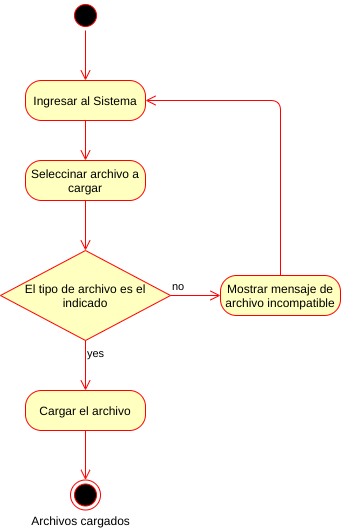

The diagram above was exported from draw.io. Its source (the exported page's mxGraphModel, read from the mxfile embedded in the PNG):
<mxGraphModel dx="1102" dy="489" grid="1" gridSize="10" guides="1" tooltips="1" connect="1" arrows="1" fold="1" page="1" pageScale="1" pageWidth="827" pageHeight="1169" math="0" shadow="0">
  <root>
    <mxCell id="0" />
    <mxCell id="1" parent="0" />
    <mxCell id="-JOM63ayyJ8NHD3xT8kV-2" value="" style="ellipse;html=1;shape=startState;fillColor=#000000;strokeColor=#ff0000;" parent="1" vertex="1">
      <mxGeometry x="370" y="90" width="30" height="30" as="geometry" />
    </mxCell>
    <mxCell id="-JOM63ayyJ8NHD3xT8kV-3" value="" style="edgeStyle=orthogonalEdgeStyle;html=1;verticalAlign=bottom;endArrow=open;endSize=8;strokeColor=#ff0000;entryX=0.5;entryY=0;entryDx=0;entryDy=0;" parent="1" source="-JOM63ayyJ8NHD3xT8kV-2" target="-JOM63ayyJ8NHD3xT8kV-4" edge="1">
      <mxGeometry relative="1" as="geometry">
        <mxPoint x="385" y="230" as="targetPoint" />
      </mxGeometry>
    </mxCell>
    <mxCell id="-JOM63ayyJ8NHD3xT8kV-4" value="Ingresar al Sistema" style="rounded=1;whiteSpace=wrap;html=1;arcSize=40;fontColor=#000000;fillColor=#ffffc0;strokeColor=#ff0000;" parent="1" vertex="1">
      <mxGeometry x="325" y="170" width="120" height="40" as="geometry" />
    </mxCell>
    <mxCell id="-JOM63ayyJ8NHD3xT8kV-5" value="" style="edgeStyle=orthogonalEdgeStyle;html=1;verticalAlign=bottom;endArrow=open;endSize=8;strokeColor=#ff0000;entryX=0.5;entryY=0;entryDx=0;entryDy=0;" parent="1" source="-JOM63ayyJ8NHD3xT8kV-4" target="-JOM63ayyJ8NHD3xT8kV-10" edge="1">
      <mxGeometry relative="1" as="geometry">
        <mxPoint x="385" y="280" as="targetPoint" />
      </mxGeometry>
    </mxCell>
    <mxCell id="-JOM63ayyJ8NHD3xT8kV-10" value="Seleccinar archivo a cargar" style="rounded=1;whiteSpace=wrap;html=1;arcSize=40;fontColor=#000000;fillColor=#ffffc0;strokeColor=#ff0000;" parent="1" vertex="1">
      <mxGeometry x="325" y="250" width="120" height="40" as="geometry" />
    </mxCell>
    <mxCell id="-JOM63ayyJ8NHD3xT8kV-11" value="El tipo de archivo es el indicado" style="rhombus;whiteSpace=wrap;html=1;fillColor=#ffffc0;strokeColor=#ff0000;" parent="1" vertex="1">
      <mxGeometry x="300" y="340" width="170" height="90" as="geometry" />
    </mxCell>
    <mxCell id="-JOM63ayyJ8NHD3xT8kV-12" value="no" style="edgeStyle=orthogonalEdgeStyle;html=1;align=left;verticalAlign=bottom;endArrow=open;endSize=8;strokeColor=#ff0000;entryX=0;entryY=0.5;entryDx=0;entryDy=0;" parent="1" source="-JOM63ayyJ8NHD3xT8kV-11" target="-JOM63ayyJ8NHD3xT8kV-15" edge="1">
      <mxGeometry x="-1" relative="1" as="geometry">
        <mxPoint x="520" y="385" as="targetPoint" />
      </mxGeometry>
    </mxCell>
    <mxCell id="-JOM63ayyJ8NHD3xT8kV-13" value="yes" style="edgeStyle=orthogonalEdgeStyle;html=1;align=left;verticalAlign=top;endArrow=open;endSize=8;strokeColor=#ff0000;entryX=0.5;entryY=0;entryDx=0;entryDy=0;" parent="1" source="-JOM63ayyJ8NHD3xT8kV-11" target="-JOM63ayyJ8NHD3xT8kV-17" edge="1">
      <mxGeometry x="-1" relative="1" as="geometry">
        <mxPoint x="385" y="480" as="targetPoint" />
      </mxGeometry>
    </mxCell>
    <mxCell id="-JOM63ayyJ8NHD3xT8kV-14" value="" style="edgeStyle=orthogonalEdgeStyle;html=1;verticalAlign=bottom;endArrow=open;endSize=8;strokeColor=#ff0000;entryX=0.5;entryY=0;entryDx=0;entryDy=0;exitX=0.5;exitY=1;exitDx=0;exitDy=0;" parent="1" source="-JOM63ayyJ8NHD3xT8kV-10" target="-JOM63ayyJ8NHD3xT8kV-11" edge="1">
      <mxGeometry relative="1" as="geometry">
        <mxPoint x="384.5" y="340" as="targetPoint" />
        <mxPoint x="384.5" y="300" as="sourcePoint" />
      </mxGeometry>
    </mxCell>
    <mxCell id="-JOM63ayyJ8NHD3xT8kV-15" value="Mostrar mensaje de archivo incompatible" style="rounded=1;whiteSpace=wrap;html=1;arcSize=40;fontColor=#000000;fillColor=#ffffc0;strokeColor=#ff0000;" parent="1" vertex="1">
      <mxGeometry x="520" y="365" width="120" height="40" as="geometry" />
    </mxCell>
    <mxCell id="-JOM63ayyJ8NHD3xT8kV-16" value="" style="edgeStyle=orthogonalEdgeStyle;html=1;verticalAlign=bottom;endArrow=open;endSize=8;strokeColor=#ff0000;entryX=1;entryY=0.5;entryDx=0;entryDy=0;exitX=0.5;exitY=0;exitDx=0;exitDy=0;" parent="1" source="-JOM63ayyJ8NHD3xT8kV-15" target="-JOM63ayyJ8NHD3xT8kV-4" edge="1">
      <mxGeometry relative="1" as="geometry">
        <mxPoint x="600" y="460" as="targetPoint" />
        <mxPoint x="599.5" y="420" as="sourcePoint" />
      </mxGeometry>
    </mxCell>
    <mxCell id="-JOM63ayyJ8NHD3xT8kV-17" value="Cargar el archivo" style="rounded=1;whiteSpace=wrap;html=1;arcSize=40;fontColor=#000000;fillColor=#ffffc0;strokeColor=#ff0000;" parent="1" vertex="1">
      <mxGeometry x="325" y="480" width="120" height="40" as="geometry" />
    </mxCell>
    <mxCell id="-JOM63ayyJ8NHD3xT8kV-23" value="" style="ellipse;html=1;shape=endState;fillColor=#000000;strokeColor=#ff0000;" parent="1" vertex="1">
      <mxGeometry x="370" y="569.5" width="30" height="30" as="geometry" />
    </mxCell>
    <mxCell id="-JOM63ayyJ8NHD3xT8kV-24" value="" style="edgeStyle=orthogonalEdgeStyle;html=1;align=left;verticalAlign=top;endArrow=open;endSize=8;strokeColor=#ff0000;exitX=0.5;exitY=1;exitDx=0;exitDy=0;entryX=0.5;entryY=0;entryDx=0;entryDy=0;" parent="1" source="-JOM63ayyJ8NHD3xT8kV-17" target="-JOM63ayyJ8NHD3xT8kV-23" edge="1">
      <mxGeometry x="-1" relative="1" as="geometry">
        <mxPoint x="400" y="550" as="targetPoint" />
        <mxPoint x="385" y="520" as="sourcePoint" />
      </mxGeometry>
    </mxCell>
    <mxCell id="-JOM63ayyJ8NHD3xT8kV-26" value="Archivos cargados" style="text;html=1;align=center;verticalAlign=middle;resizable=0;points=[];autosize=1;" parent="1" vertex="1">
      <mxGeometry x="325" y="600" width="110" height="20" as="geometry" />
    </mxCell>
  </root>
</mxGraphModel>